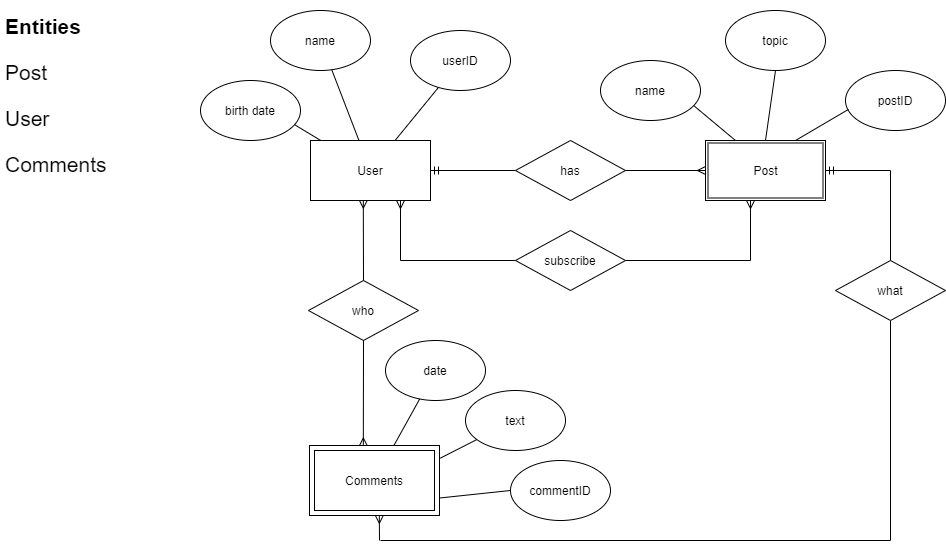

The diagram above was exported from draw.io. Its source (the exported page's mxGraphModel, read from the mxfile embedded in the PNG):
<mxGraphModel dx="1038" dy="579" grid="1" gridSize="10" guides="1" tooltips="1" connect="1" arrows="1" fold="1" page="1" pageScale="1" pageWidth="1169" pageHeight="1654" math="0" shadow="0">
  <root>
    <mxCell id="WIyWlLk6GJQsqaUBKTNV-0" />
    <mxCell id="WIyWlLk6GJQsqaUBKTNV-1" parent="WIyWlLk6GJQsqaUBKTNV-0" />
    <mxCell id="w6osi13BOne3kr7JzDCh-5" value="" style="rounded=0;whiteSpace=wrap;html=1;" parent="WIyWlLk6GJQsqaUBKTNV-1" vertex="1">
      <mxGeometry x="459" y="505" width="130" height="70" as="geometry" />
    </mxCell>
    <mxCell id="w6osi13BOne3kr7JzDCh-0" value="Post" style="rounded=0;whiteSpace=wrap;html=1;" parent="WIyWlLk6GJQsqaUBKTNV-1" vertex="1">
      <mxGeometry x="855" y="200" width="120" height="60" as="geometry" />
    </mxCell>
    <mxCell id="w6osi13BOne3kr7JzDCh-2" value="Comments" style="rounded=0;whiteSpace=wrap;html=1;" parent="WIyWlLk6GJQsqaUBKTNV-1" vertex="1">
      <mxGeometry x="464" y="510" width="120" height="60" as="geometry" />
    </mxCell>
    <mxCell id="w6osi13BOne3kr7JzDCh-1" value="User" style="rounded=0;whiteSpace=wrap;html=1;" parent="WIyWlLk6GJQsqaUBKTNV-1" vertex="1">
      <mxGeometry x="460" y="200" width="120" height="60" as="geometry" />
    </mxCell>
    <mxCell id="w6osi13BOne3kr7JzDCh-7" value="has" style="rhombus;whiteSpace=wrap;html=1;" parent="WIyWlLk6GJQsqaUBKTNV-1" vertex="1">
      <mxGeometry x="665" y="200" width="110" height="60" as="geometry" />
    </mxCell>
    <mxCell id="w6osi13BOne3kr7JzDCh-8" value="" style="endArrow=none;html=1;entryX=0;entryY=0.5;entryDx=0;entryDy=0;exitX=1;exitY=0.5;exitDx=0;exitDy=0;startArrow=ERmandOne;startFill=0;endFill=0;" parent="WIyWlLk6GJQsqaUBKTNV-1" source="w6osi13BOne3kr7JzDCh-1" target="w6osi13BOne3kr7JzDCh-7" edge="1">
      <mxGeometry width="50" height="50" relative="1" as="geometry">
        <mxPoint x="595" y="270" as="sourcePoint" />
        <mxPoint x="735" y="350" as="targetPoint" />
      </mxGeometry>
    </mxCell>
    <mxCell id="w6osi13BOne3kr7JzDCh-9" value="" style="endArrow=ERmany;html=1;entryX=0;entryY=0.5;entryDx=0;entryDy=0;exitX=1;exitY=0.5;exitDx=0;exitDy=0;endFill=0;" parent="WIyWlLk6GJQsqaUBKTNV-1" source="w6osi13BOne3kr7JzDCh-7" target="w6osi13BOne3kr7JzDCh-0" edge="1">
      <mxGeometry width="50" height="50" relative="1" as="geometry">
        <mxPoint x="685" y="400" as="sourcePoint" />
        <mxPoint x="735" y="350" as="targetPoint" />
      </mxGeometry>
    </mxCell>
    <mxCell id="w6osi13BOne3kr7JzDCh-10" value="who" style="rhombus;whiteSpace=wrap;html=1;" parent="WIyWlLk6GJQsqaUBKTNV-1" vertex="1">
      <mxGeometry x="458" y="340" width="110" height="60" as="geometry" />
    </mxCell>
    <mxCell id="w6osi13BOne3kr7JzDCh-12" value="" style="endArrow=ERmany;html=1;entryX=0.44;entryY=0.994;entryDx=0;entryDy=0;exitX=0.5;exitY=0;exitDx=0;exitDy=0;endFill=0;entryPerimeter=0;" parent="WIyWlLk6GJQsqaUBKTNV-1" source="w6osi13BOne3kr7JzDCh-10" target="w6osi13BOne3kr7JzDCh-1" edge="1">
      <mxGeometry width="50" height="50" relative="1" as="geometry">
        <mxPoint x="785" y="240" as="sourcePoint" />
        <mxPoint x="865" y="240" as="targetPoint" />
      </mxGeometry>
    </mxCell>
    <mxCell id="w6osi13BOne3kr7JzDCh-13" value="" style="endArrow=none;html=1;entryX=0.5;entryY=1;entryDx=0;entryDy=0;exitX=0.414;exitY=0.006;exitDx=0;exitDy=0;startArrow=ERmany;startFill=0;endFill=0;exitPerimeter=0;" parent="WIyWlLk6GJQsqaUBKTNV-1" source="w6osi13BOne3kr7JzDCh-5" target="w6osi13BOne3kr7JzDCh-10" edge="1">
      <mxGeometry width="50" height="50" relative="1" as="geometry">
        <mxPoint x="590" y="240" as="sourcePoint" />
        <mxPoint x="675" y="240" as="targetPoint" />
      </mxGeometry>
    </mxCell>
    <mxCell id="w6osi13BOne3kr7JzDCh-23" value="name" style="ellipse;whiteSpace=wrap;html=1;" parent="WIyWlLk6GJQsqaUBKTNV-1" vertex="1">
      <mxGeometry x="750" y="120" width="100" height="60" as="geometry" />
    </mxCell>
    <mxCell id="w6osi13BOne3kr7JzDCh-24" value="topic" style="ellipse;whiteSpace=wrap;html=1;" parent="WIyWlLk6GJQsqaUBKTNV-1" vertex="1">
      <mxGeometry x="875" y="70" width="100" height="60" as="geometry" />
    </mxCell>
    <mxCell id="w6osi13BOne3kr7JzDCh-25" value="postID" style="ellipse;whiteSpace=wrap;html=1;" parent="WIyWlLk6GJQsqaUBKTNV-1" vertex="1">
      <mxGeometry x="995" y="130" width="100" height="60" as="geometry" />
    </mxCell>
    <mxCell id="w6osi13BOne3kr7JzDCh-26" value="" style="endArrow=none;html=1;entryX=0.25;entryY=0;entryDx=0;entryDy=0;exitX=0.933;exitY=0.753;exitDx=0;exitDy=0;exitPerimeter=0;" parent="WIyWlLk6GJQsqaUBKTNV-1" source="w6osi13BOne3kr7JzDCh-23" target="w6osi13BOne3kr7JzDCh-0" edge="1">
      <mxGeometry width="50" height="50" relative="1" as="geometry">
        <mxPoint x="845" y="166" as="sourcePoint" />
        <mxPoint x="735" y="140" as="targetPoint" />
      </mxGeometry>
    </mxCell>
    <mxCell id="w6osi13BOne3kr7JzDCh-27" value="" style="endArrow=none;html=1;exitX=0.5;exitY=0;exitDx=0;exitDy=0;entryX=0.5;entryY=1;entryDx=0;entryDy=0;" parent="WIyWlLk6GJQsqaUBKTNV-1" source="w6osi13BOne3kr7JzDCh-0" target="w6osi13BOne3kr7JzDCh-24" edge="1">
      <mxGeometry width="50" height="50" relative="1" as="geometry">
        <mxPoint x="685" y="190" as="sourcePoint" />
        <mxPoint x="735" y="140" as="targetPoint" />
      </mxGeometry>
    </mxCell>
    <mxCell id="w6osi13BOne3kr7JzDCh-28" value="" style="endArrow=none;html=1;exitX=0.03;exitY=0.648;exitDx=0;exitDy=0;exitPerimeter=0;entryX=0.75;entryY=0;entryDx=0;entryDy=0;" parent="WIyWlLk6GJQsqaUBKTNV-1" source="w6osi13BOne3kr7JzDCh-25" target="w6osi13BOne3kr7JzDCh-0" edge="1">
      <mxGeometry width="50" height="50" relative="1" as="geometry">
        <mxPoint x="805" y="250" as="sourcePoint" />
        <mxPoint x="855" y="200" as="targetPoint" />
      </mxGeometry>
    </mxCell>
    <mxCell id="w6osi13BOne3kr7JzDCh-35" value="userID" style="ellipse;whiteSpace=wrap;html=1;" parent="WIyWlLk6GJQsqaUBKTNV-1" vertex="1">
      <mxGeometry x="560" y="90" width="100" height="60" as="geometry" />
    </mxCell>
    <mxCell id="w6osi13BOne3kr7JzDCh-36" value="name" style="ellipse;whiteSpace=wrap;html=1;" parent="WIyWlLk6GJQsqaUBKTNV-1" vertex="1">
      <mxGeometry x="420" y="70" width="100" height="60" as="geometry" />
    </mxCell>
    <mxCell id="w6osi13BOne3kr7JzDCh-37" value="birth date" style="ellipse;whiteSpace=wrap;html=1;" parent="WIyWlLk6GJQsqaUBKTNV-1" vertex="1">
      <mxGeometry x="350" y="140" width="100" height="60" as="geometry" />
    </mxCell>
    <mxCell id="w6osi13BOne3kr7JzDCh-38" value="" style="endArrow=none;html=1;" parent="WIyWlLk6GJQsqaUBKTNV-1" source="w6osi13BOne3kr7JzDCh-1" target="w6osi13BOne3kr7JzDCh-35" edge="1">
      <mxGeometry width="50" height="50" relative="1" as="geometry">
        <mxPoint x="465" y="210" as="sourcePoint" />
        <mxPoint x="515" y="160" as="targetPoint" />
      </mxGeometry>
    </mxCell>
    <mxCell id="w6osi13BOne3kr7JzDCh-39" value="" style="endArrow=none;html=1;" parent="WIyWlLk6GJQsqaUBKTNV-1" source="w6osi13BOne3kr7JzDCh-1" target="w6osi13BOne3kr7JzDCh-36" edge="1">
      <mxGeometry width="50" height="50" relative="1" as="geometry">
        <mxPoint x="515" y="230" as="sourcePoint" />
        <mxPoint x="565" y="180" as="targetPoint" />
      </mxGeometry>
    </mxCell>
    <mxCell id="w6osi13BOne3kr7JzDCh-40" value="" style="endArrow=none;html=1;exitX=0.941;exitY=0.737;exitDx=0;exitDy=0;exitPerimeter=0;" parent="WIyWlLk6GJQsqaUBKTNV-1" source="w6osi13BOne3kr7JzDCh-37" target="w6osi13BOne3kr7JzDCh-1" edge="1">
      <mxGeometry width="50" height="50" relative="1" as="geometry">
        <mxPoint x="485" y="250" as="sourcePoint" />
        <mxPoint x="535" y="200" as="targetPoint" />
      </mxGeometry>
    </mxCell>
    <mxCell id="w6osi13BOne3kr7JzDCh-42" value="date" style="ellipse;whiteSpace=wrap;html=1;" parent="WIyWlLk6GJQsqaUBKTNV-1" vertex="1">
      <mxGeometry x="535" y="400" width="100" height="60" as="geometry" />
    </mxCell>
    <mxCell id="w6osi13BOne3kr7JzDCh-43" value="text" style="ellipse;whiteSpace=wrap;html=1;" parent="WIyWlLk6GJQsqaUBKTNV-1" vertex="1">
      <mxGeometry x="615" y="450" width="100" height="60" as="geometry" />
    </mxCell>
    <mxCell id="w6osi13BOne3kr7JzDCh-44" value="" style="endArrow=none;html=1;" parent="WIyWlLk6GJQsqaUBKTNV-1" source="w6osi13BOne3kr7JzDCh-5" target="w6osi13BOne3kr7JzDCh-42" edge="1">
      <mxGeometry width="50" height="50" relative="1" as="geometry">
        <mxPoint x="575" y="370" as="sourcePoint" />
        <mxPoint x="625" y="320" as="targetPoint" />
      </mxGeometry>
    </mxCell>
    <mxCell id="w6osi13BOne3kr7JzDCh-45" value="" style="endArrow=none;html=1;exitX=1.006;exitY=0.181;exitDx=0;exitDy=0;exitPerimeter=0;" parent="WIyWlLk6GJQsqaUBKTNV-1" source="w6osi13BOne3kr7JzDCh-5" target="w6osi13BOne3kr7JzDCh-43" edge="1">
      <mxGeometry width="50" height="50" relative="1" as="geometry">
        <mxPoint x="575" y="370" as="sourcePoint" />
        <mxPoint x="625" y="320" as="targetPoint" />
      </mxGeometry>
    </mxCell>
    <mxCell id="w6osi13BOne3kr7JzDCh-52" value="&lt;h1 style=&quot;font-size: 21px&quot;&gt;&lt;font style=&quot;font-size: 21px&quot;&gt;Entities&lt;/font&gt;&lt;/h1&gt;&lt;p style=&quot;font-size: 21px&quot;&gt;Post&lt;/p&gt;&lt;p style=&quot;font-size: 21px&quot;&gt;User&lt;/p&gt;&lt;p style=&quot;font-size: 21px&quot;&gt;&lt;font style=&quot;font-size: 21px&quot;&gt;Comments&lt;/font&gt;&lt;/p&gt;" style="text;html=1;strokeColor=none;fillColor=none;spacing=5;spacingTop=-20;whiteSpace=wrap;overflow=hidden;rounded=0;" parent="WIyWlLk6GJQsqaUBKTNV-1" vertex="1">
      <mxGeometry x="150" y="70" width="150" height="170" as="geometry" />
    </mxCell>
    <mxCell id="w6osi13BOne3kr7JzDCh-53" value="" style="endArrow=none;html=1;exitX=0.537;exitY=0.998;exitDx=0;exitDy=0;exitPerimeter=0;endFill=0;startArrow=ERmany;startFill=0;" parent="WIyWlLk6GJQsqaUBKTNV-1" source="w6osi13BOne3kr7JzDCh-5" edge="1">
      <mxGeometry width="50" height="50" relative="1" as="geometry">
        <mxPoint x="530" y="580" as="sourcePoint" />
        <mxPoint x="529" y="600" as="targetPoint" />
        <Array as="points" />
      </mxGeometry>
    </mxCell>
    <mxCell id="w6osi13BOne3kr7JzDCh-54" value="" style="endArrow=none;html=1;" parent="WIyWlLk6GJQsqaUBKTNV-1" edge="1">
      <mxGeometry width="50" height="50" relative="1" as="geometry">
        <mxPoint x="530" y="600" as="sourcePoint" />
        <mxPoint x="1040" y="600" as="targetPoint" />
      </mxGeometry>
    </mxCell>
    <mxCell id="w6osi13BOne3kr7JzDCh-55" value="" style="endArrow=none;html=1;" parent="WIyWlLk6GJQsqaUBKTNV-1" edge="1">
      <mxGeometry width="50" height="50" relative="1" as="geometry">
        <mxPoint x="1040" y="380" as="sourcePoint" />
        <mxPoint x="1040" y="600" as="targetPoint" />
      </mxGeometry>
    </mxCell>
    <mxCell id="w6osi13BOne3kr7JzDCh-56" value="what" style="rhombus;whiteSpace=wrap;html=1;" parent="WIyWlLk6GJQsqaUBKTNV-1" vertex="1">
      <mxGeometry x="985" y="320" width="110" height="60" as="geometry" />
    </mxCell>
    <mxCell id="w6osi13BOne3kr7JzDCh-57" value="" style="endArrow=none;html=1;exitX=0.5;exitY=0;exitDx=0;exitDy=0;" parent="WIyWlLk6GJQsqaUBKTNV-1" source="w6osi13BOne3kr7JzDCh-56" edge="1">
      <mxGeometry width="50" height="50" relative="1" as="geometry">
        <mxPoint x="520" y="430" as="sourcePoint" />
        <mxPoint x="1040" y="230" as="targetPoint" />
      </mxGeometry>
    </mxCell>
    <mxCell id="w6osi13BOne3kr7JzDCh-58" value="" style="endArrow=none;html=1;exitX=1;exitY=0.5;exitDx=0;exitDy=0;endFill=0;startArrow=ERmandOne;startFill=0;" parent="WIyWlLk6GJQsqaUBKTNV-1" source="w6osi13BOne3kr7JzDCh-0" edge="1">
      <mxGeometry width="50" height="50" relative="1" as="geometry">
        <mxPoint x="520" y="430" as="sourcePoint" />
        <mxPoint x="1040" y="230" as="targetPoint" />
      </mxGeometry>
    </mxCell>
    <mxCell id="w6osi13BOne3kr7JzDCh-59" value="subscribe" style="rhombus;whiteSpace=wrap;html=1;" parent="WIyWlLk6GJQsqaUBKTNV-1" vertex="1">
      <mxGeometry x="665" y="290" width="110" height="60" as="geometry" />
    </mxCell>
    <mxCell id="w6osi13BOne3kr7JzDCh-60" value="" style="endArrow=none;html=1;exitX=0.75;exitY=1;exitDx=0;exitDy=0;startArrow=ERmany;startFill=0;endFill=0;" parent="WIyWlLk6GJQsqaUBKTNV-1" source="w6osi13BOne3kr7JzDCh-1" edge="1">
      <mxGeometry width="50" height="50" relative="1" as="geometry">
        <mxPoint x="590" y="240" as="sourcePoint" />
        <mxPoint x="550" y="320" as="targetPoint" />
      </mxGeometry>
    </mxCell>
    <mxCell id="w6osi13BOne3kr7JzDCh-61" value="" style="endArrow=none;html=1;startArrow=ERmany;startFill=0;endFill=0;" parent="WIyWlLk6GJQsqaUBKTNV-1" edge="1">
      <mxGeometry width="50" height="50" relative="1" as="geometry">
        <mxPoint x="899.9999999999999" y="260" as="sourcePoint" />
        <mxPoint x="899.9999999999999" y="320" as="targetPoint" />
      </mxGeometry>
    </mxCell>
    <mxCell id="w6osi13BOne3kr7JzDCh-62" value="" style="endArrow=none;html=1;entryX=0;entryY=0.5;entryDx=0;entryDy=0;" parent="WIyWlLk6GJQsqaUBKTNV-1" target="w6osi13BOne3kr7JzDCh-59" edge="1">
      <mxGeometry width="50" height="50" relative="1" as="geometry">
        <mxPoint x="550" y="320" as="sourcePoint" />
        <mxPoint x="760" y="300" as="targetPoint" />
      </mxGeometry>
    </mxCell>
    <mxCell id="w6osi13BOne3kr7JzDCh-63" value="" style="endArrow=none;html=1;exitX=1;exitY=0.5;exitDx=0;exitDy=0;" parent="WIyWlLk6GJQsqaUBKTNV-1" source="w6osi13BOne3kr7JzDCh-59" edge="1">
      <mxGeometry width="50" height="50" relative="1" as="geometry">
        <mxPoint x="710" y="350" as="sourcePoint" />
        <mxPoint x="900" y="320" as="targetPoint" />
      </mxGeometry>
    </mxCell>
    <mxCell id="w6osi13BOne3kr7JzDCh-64" value="Post" style="rounded=0;whiteSpace=wrap;html=1;" parent="WIyWlLk6GJQsqaUBKTNV-1" vertex="1">
      <mxGeometry x="857.5" y="202.5" width="115" height="55" as="geometry" />
    </mxCell>
    <mxCell id="0oKqdl6ROqYUN_nqGgnV-0" value="commentID" style="ellipse;whiteSpace=wrap;html=1;" vertex="1" parent="WIyWlLk6GJQsqaUBKTNV-1">
      <mxGeometry x="660" y="520" width="100" height="60" as="geometry" />
    </mxCell>
    <mxCell id="0oKqdl6ROqYUN_nqGgnV-1" value="" style="endArrow=none;html=1;exitX=1;exitY=0.75;exitDx=0;exitDy=0;entryX=0;entryY=0.5;entryDx=0;entryDy=0;" edge="1" parent="WIyWlLk6GJQsqaUBKTNV-1" source="w6osi13BOne3kr7JzDCh-5" target="0oKqdl6ROqYUN_nqGgnV-0">
      <mxGeometry width="50" height="50" relative="1" as="geometry">
        <mxPoint x="670" y="490" as="sourcePoint" />
        <mxPoint x="720" y="440" as="targetPoint" />
      </mxGeometry>
    </mxCell>
  </root>
</mxGraphModel>